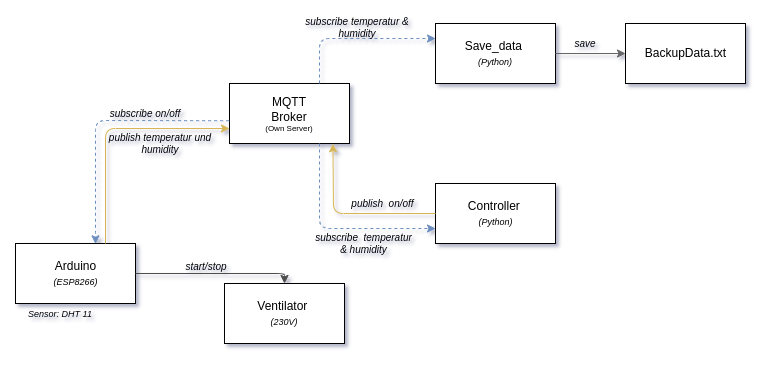

The diagram above was exported from draw.io. Its source (the exported page's mxGraphModel, read from the mxfile embedded in the PNG):
<mxGraphModel dx="918" dy="854" grid="0" gridSize="10" guides="1" tooltips="1" connect="1" arrows="1" fold="1" page="1" pageScale="1" pageWidth="827" pageHeight="1169" background="none" math="0" shadow="1">
  <root>
    <mxCell id="0" />
    <mxCell id="1" parent="0" />
    <mxCell id="iLntcvaM_lIMpfOhJXgu-4" value="" style="rounded=0;whiteSpace=wrap;html=1;" parent="1" vertex="1">
      <mxGeometry x="40" y="300" width="120" height="60" as="geometry" />
    </mxCell>
    <mxCell id="iLntcvaM_lIMpfOhJXgu-5" value="" style="rounded=0;whiteSpace=wrap;html=1;" parent="1" vertex="1">
      <mxGeometry x="254" y="140" width="120" height="60" as="geometry" />
    </mxCell>
    <mxCell id="iLntcvaM_lIMpfOhJXgu-6" value="Save_data &lt;br&gt;&lt;font style=&quot;font-size: 9px;&quot;&gt;&lt;i&gt;(Python)&lt;/i&gt;&lt;/font&gt;" style="rounded=0;whiteSpace=wrap;html=1;" parent="1" vertex="1">
      <mxGeometry x="460" y="80" width="120" height="60" as="geometry" />
    </mxCell>
    <mxCell id="iLntcvaM_lIMpfOhJXgu-7" value="" style="rounded=0;whiteSpace=wrap;html=1;" parent="1" vertex="1">
      <mxGeometry x="460" y="240" width="120" height="60" as="geometry" />
    </mxCell>
    <mxCell id="iLntcvaM_lIMpfOhJXgu-8" value="" style="rounded=0;whiteSpace=wrap;html=1;" parent="1" vertex="1">
      <mxGeometry x="650" y="80" width="120" height="60" as="geometry" />
    </mxCell>
    <mxCell id="iLntcvaM_lIMpfOhJXgu-9" value="" style="endArrow=classic;html=1;entryX=0;entryY=0.75;entryDx=0;entryDy=0;exitX=0.75;exitY=0;exitDx=0;exitDy=0;fillColor=#fff2cc;strokeColor=#d6b656;" parent="1" source="iLntcvaM_lIMpfOhJXgu-4" target="iLntcvaM_lIMpfOhJXgu-5" edge="1">
      <mxGeometry width="50" height="50" relative="1" as="geometry">
        <mxPoint x="150" y="270" as="sourcePoint" />
        <mxPoint x="200" y="220" as="targetPoint" />
        <Array as="points">
          <mxPoint x="130" y="185" />
        </Array>
      </mxGeometry>
    </mxCell>
    <mxCell id="iLntcvaM_lIMpfOhJXgu-10" value="" style="endArrow=classic;html=1;dashed=1;exitX=-0.003;exitY=0.621;exitDx=0;exitDy=0;exitPerimeter=0;strokeColor=#6c8ebf;entryX=0.667;entryY=0.005;entryDx=0;entryDy=0;entryPerimeter=0;fillColor=#dae8fc;" parent="1" source="iLntcvaM_lIMpfOhJXgu-5" target="iLntcvaM_lIMpfOhJXgu-4" edge="1">
      <mxGeometry width="50" height="50" relative="1" as="geometry">
        <mxPoint x="350" y="250" as="sourcePoint" />
        <mxPoint x="125" y="296" as="targetPoint" />
        <Array as="points">
          <mxPoint x="120" y="177" />
          <mxPoint x="120" y="296" />
        </Array>
      </mxGeometry>
    </mxCell>
    <mxCell id="iLntcvaM_lIMpfOhJXgu-11" value="" style="endArrow=classic;html=1;entryX=0;entryY=0.25;entryDx=0;entryDy=0;fillColor=#dae8fc;strokeColor=#6c8ebf;dashed=1;" parent="1" target="iLntcvaM_lIMpfOhJXgu-6" edge="1">
      <mxGeometry width="50" height="50" relative="1" as="geometry">
        <mxPoint x="344" y="140" as="sourcePoint" />
        <mxPoint x="370" y="190" as="targetPoint" />
        <Array as="points">
          <mxPoint x="344" y="95" />
        </Array>
      </mxGeometry>
    </mxCell>
    <mxCell id="iLntcvaM_lIMpfOhJXgu-12" value="MQTT Broker" style="text;html=1;strokeColor=none;fillColor=none;align=center;verticalAlign=middle;whiteSpace=wrap;rounded=0;" parent="1" vertex="1">
      <mxGeometry x="294" y="156" width="40" height="20" as="geometry" />
    </mxCell>
    <mxCell id="iLntcvaM_lIMpfOhJXgu-13" value="&lt;div&gt;Arduino &lt;font size=&quot;1&quot; style=&quot;&quot;&gt;&lt;i style=&quot;font-size: 9px;&quot;&gt;(ESP8266)&lt;/i&gt;&lt;/font&gt;&lt;br&gt;&lt;/div&gt;" style="text;html=1;strokeColor=none;fillColor=none;align=center;verticalAlign=middle;whiteSpace=wrap;rounded=0;" parent="1" vertex="1">
      <mxGeometry x="72.5" y="320" width="55" height="20" as="geometry" />
    </mxCell>
    <mxCell id="iLntcvaM_lIMpfOhJXgu-14" value="&lt;font style=&quot;font-size: 12px;&quot;&gt;Controller&amp;nbsp;&lt;br&gt;&lt;/font&gt;&lt;font style=&quot;font-size: 9px;&quot;&gt;&lt;i&gt;(Python)&lt;/i&gt;&lt;/font&gt;" style="text;html=1;strokeColor=none;fillColor=none;align=center;verticalAlign=middle;whiteSpace=wrap;rounded=0;" parent="1" vertex="1">
      <mxGeometry x="457.5" y="250" width="125" height="40" as="geometry" />
    </mxCell>
    <mxCell id="iLntcvaM_lIMpfOhJXgu-16" value="BackupData.txt" style="text;html=1;strokeColor=none;fillColor=none;align=center;verticalAlign=middle;whiteSpace=wrap;rounded=0;" parent="1" vertex="1">
      <mxGeometry x="678.5" y="100" width="63" height="20" as="geometry" />
    </mxCell>
    <mxCell id="iLntcvaM_lIMpfOhJXgu-17" value="&lt;i&gt;&lt;font style=&quot;font-size: 9px;&quot;&gt;Sensor: DHT 11&lt;/font&gt;&lt;/i&gt;" style="text;html=1;strokeColor=none;fillColor=none;align=center;verticalAlign=middle;whiteSpace=wrap;rounded=0;fontSize=10;" parent="1" vertex="1">
      <mxGeometry x="40" y="360" width="90" height="20" as="geometry" />
    </mxCell>
    <mxCell id="iLntcvaM_lIMpfOhJXgu-18" value="&lt;span style=&quot;font-size: 10px;&quot;&gt;publish temperatur und humidity&lt;/span&gt;" style="text;html=1;strokeColor=none;fillColor=none;align=center;verticalAlign=middle;whiteSpace=wrap;rounded=0;fontSize=10;fontStyle=2" parent="1" vertex="1">
      <mxGeometry x="130" y="190" width="110" height="20" as="geometry" />
    </mxCell>
    <mxCell id="iLntcvaM_lIMpfOhJXgu-19" value="subscribe on/off" style="text;html=1;strokeColor=none;fillColor=none;align=center;verticalAlign=middle;whiteSpace=wrap;rounded=0;fontSize=10;fontStyle=2" parent="1" vertex="1">
      <mxGeometry x="120" y="160" width="100" height="20" as="geometry" />
    </mxCell>
    <mxCell id="iLntcvaM_lIMpfOhJXgu-20" value="subscribe temperatur &amp;amp; humidity" style="text;html=1;strokeColor=none;fillColor=none;align=center;verticalAlign=middle;whiteSpace=wrap;rounded=0;fontSize=10;fontStyle=2" parent="1" vertex="1">
      <mxGeometry x="310" y="74" width="144" height="20" as="geometry" />
    </mxCell>
    <mxCell id="iLntcvaM_lIMpfOhJXgu-21" value="" style="endArrow=classic;html=1;strokeColor=#6c8ebf;fontSize=10;fontColor=#FFD966;exitX=0.75;exitY=1;exitDx=0;exitDy=0;entryX=0;entryY=0.75;entryDx=0;entryDy=0;dashed=1;fillColor=#dae8fc;" parent="1" source="iLntcvaM_lIMpfOhJXgu-5" target="iLntcvaM_lIMpfOhJXgu-7" edge="1">
      <mxGeometry width="50" height="50" relative="1" as="geometry">
        <mxPoint x="310" y="270" as="sourcePoint" />
        <mxPoint x="360" y="220" as="targetPoint" />
        <Array as="points">
          <mxPoint x="344" y="285" />
        </Array>
      </mxGeometry>
    </mxCell>
    <mxCell id="iLntcvaM_lIMpfOhJXgu-22" value="" style="endArrow=classic;html=1;strokeColor=#d6b656;fontSize=10;fontColor=#FFD966;exitX=0;exitY=0.5;exitDx=0;exitDy=0;entryX=0.862;entryY=1.006;entryDx=0;entryDy=0;entryPerimeter=0;fillColor=#fff2cc;" parent="1" source="iLntcvaM_lIMpfOhJXgu-7" target="iLntcvaM_lIMpfOhJXgu-5" edge="1">
      <mxGeometry width="50" height="50" relative="1" as="geometry">
        <mxPoint x="290" y="380" as="sourcePoint" />
        <mxPoint x="340" y="330" as="targetPoint" />
        <Array as="points">
          <mxPoint x="358" y="270" />
        </Array>
      </mxGeometry>
    </mxCell>
    <mxCell id="iLntcvaM_lIMpfOhJXgu-23" value="" style="endArrow=classic;html=1;strokeColor=#666666;fontSize=9;fontColor=#FFD966;entryX=0;entryY=0.5;entryDx=0;entryDy=0;exitX=1;exitY=0.5;exitDx=0;exitDy=0;fillColor=#f5f5f5;" parent="1" source="iLntcvaM_lIMpfOhJXgu-6" target="iLntcvaM_lIMpfOhJXgu-8" edge="1">
      <mxGeometry width="50" height="50" relative="1" as="geometry">
        <mxPoint x="460" y="230" as="sourcePoint" />
        <mxPoint x="510" y="180" as="targetPoint" />
      </mxGeometry>
    </mxCell>
    <mxCell id="iLntcvaM_lIMpfOhJXgu-24" value="save" style="text;html=1;strokeColor=none;fillColor=none;align=center;verticalAlign=middle;whiteSpace=wrap;rounded=0;fontSize=10;fontColor=#000000;fontStyle=2" parent="1" vertex="1">
      <mxGeometry x="590" y="90" width="40" height="20" as="geometry" />
    </mxCell>
    <mxCell id="iLntcvaM_lIMpfOhJXgu-28" value="publish&amp;nbsp; on/off" style="text;html=1;strokeColor=none;fillColor=none;align=center;verticalAlign=middle;whiteSpace=wrap;rounded=0;fontSize=10;fontColor=#000000;fontStyle=2" parent="1" vertex="1">
      <mxGeometry x="374" y="255" width="67" height="10" as="geometry" />
    </mxCell>
    <mxCell id="iLntcvaM_lIMpfOhJXgu-29" value="subscribe&amp;nbsp; temperatur &amp;amp; humidity" style="text;html=1;strokeColor=none;fillColor=none;align=center;verticalAlign=middle;whiteSpace=wrap;rounded=0;fontSize=10;fontColor=#000000;fontStyle=2" parent="1" vertex="1">
      <mxGeometry x="337" y="290" width="103" height="20" as="geometry" />
    </mxCell>
    <mxCell id="iLntcvaM_lIMpfOhJXgu-33" value="&lt;font style=&quot;font-size: 8px;&quot;&gt;(Own Server)&lt;/font&gt;" style="text;html=1;strokeColor=none;fillColor=none;align=center;verticalAlign=middle;whiteSpace=wrap;rounded=0;fontSize=6;fontColor=#000000;" parent="1" vertex="1">
      <mxGeometry x="264" y="180" width="100" height="10" as="geometry" />
    </mxCell>
    <mxCell id="cB-_hCd3-HQkn2VlW-F4-1" value="Ventilator &lt;br&gt;&lt;font size=&quot;1&quot; style=&quot;&quot;&gt;&lt;i style=&quot;font-size: 9px;&quot;&gt;(230V)&lt;/i&gt;&lt;/font&gt;" style="rounded=0;whiteSpace=wrap;html=1;" parent="1" vertex="1">
      <mxGeometry x="249" y="340" width="120" height="60" as="geometry" />
    </mxCell>
    <mxCell id="cB-_hCd3-HQkn2VlW-F4-3" value="" style="endArrow=classic;html=1;exitX=1;exitY=0.5;exitDx=0;exitDy=0;entryX=0.5;entryY=0;entryDx=0;entryDy=0;fillColor=#e1d5e7;strokeColor=#4D4D4D;" parent="1" source="iLntcvaM_lIMpfOhJXgu-4" target="cB-_hCd3-HQkn2VlW-F4-1" edge="1">
      <mxGeometry width="50" height="50" relative="1" as="geometry">
        <mxPoint x="220" y="306" as="sourcePoint" />
        <mxPoint x="270" y="256" as="targetPoint" />
        <Array as="points">
          <mxPoint x="309" y="330" />
        </Array>
      </mxGeometry>
    </mxCell>
    <mxCell id="cB-_hCd3-HQkn2VlW-F4-4" value="start/stop" style="text;html=1;strokeColor=none;fillColor=none;align=center;verticalAlign=middle;whiteSpace=wrap;rounded=0;fontSize=10;fontStyle=2" parent="1" vertex="1">
      <mxGeometry x="183" y="313" width="96" height="20" as="geometry" />
    </mxCell>
  </root>
</mxGraphModel>